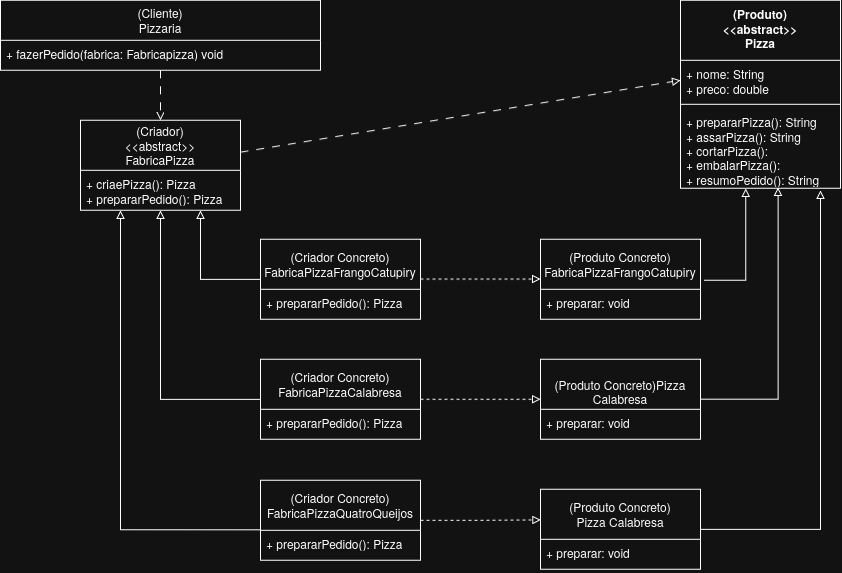

The diagram above was exported from draw.io. Its source (the exported page's mxGraphModel, read from the mxfile embedded in the PNG):
<mxGraphModel dx="548" dy="1123" grid="1" gridSize="10" guides="1" tooltips="1" connect="1" arrows="1" fold="1" page="1" pageScale="1" pageWidth="850" pageHeight="1100" math="0" shadow="0">
  <root>
    <mxCell id="0" />
    <mxCell id="1" parent="0" />
    <mxCell id="TXOI4nrb0KQcNgpodQ4h-9" edge="1" parent="1" source="TXOI4nrb0KQcNgpodQ4h-2" style="edgeStyle=orthogonalEdgeStyle;rounded=0;orthogonalLoop=1;jettySize=auto;html=1;entryX=0.5;entryY=0;entryDx=0;entryDy=0;endArrow=open;endFill=0;dashed=1;dashPattern=8 8;" target="TXOI4nrb0KQcNgpodQ4h-6" value="">
      <mxGeometry relative="1" as="geometry" />
    </mxCell>
    <mxCell id="TXOI4nrb0KQcNgpodQ4h-2" parent="1" style="swimlane;fontStyle=0;childLayout=stackLayout;horizontal=1;startSize=40;fillColor=none;horizontalStack=0;resizeParent=1;resizeParentMax=0;resizeLast=0;collapsible=1;marginBottom=0;whiteSpace=wrap;html=1;" value="&lt;div&gt;(Cliente)&lt;/div&gt;&lt;div&gt;Pizzaria&lt;/div&gt;" vertex="1">
      <mxGeometry height="70" width="320" y="40" as="geometry" />
    </mxCell>
    <mxCell id="TXOI4nrb0KQcNgpodQ4h-3" parent="TXOI4nrb0KQcNgpodQ4h-2" style="text;strokeColor=none;fillColor=none;align=left;verticalAlign=top;spacingLeft=4;spacingRight=4;overflow=hidden;rotatable=0;points=[[0,0.5],[1,0.5]];portConstraint=eastwest;whiteSpace=wrap;html=1;" value="+ fazerPedido(fabrica: Fabricapizza) void&amp;nbsp;" vertex="1">
      <mxGeometry height="30" width="320" y="40" as="geometry" />
    </mxCell>
    <mxCell id="TXOI4nrb0KQcNgpodQ4h-39" edge="1" parent="1" source="TXOI4nrb0KQcNgpodQ4h-6" style="rounded=0;orthogonalLoop=1;jettySize=auto;html=1;entryX=0;entryY=0.5;entryDx=0;entryDy=0;dashed=1;dashPattern=8 8;endArrow=block;endFill=0;" target="TXOI4nrb0KQcNgpodQ4h-29">
      <mxGeometry relative="1" as="geometry" />
    </mxCell>
    <mxCell id="TXOI4nrb0KQcNgpodQ4h-6" parent="1" style="swimlane;fontStyle=0;childLayout=stackLayout;horizontal=1;startSize=50;fillColor=none;horizontalStack=0;resizeParent=1;resizeParentMax=0;resizeLast=0;collapsible=1;marginBottom=0;whiteSpace=wrap;html=1;" value="&lt;div&gt;(Criador)&lt;/div&gt;&lt;div&gt;&amp;lt;&amp;lt;abstract&amp;gt;&amp;gt;&lt;br&gt;FabricaPizza&lt;/div&gt;" vertex="1">
      <mxGeometry height="90" width="160" x="80" y="160" as="geometry" />
    </mxCell>
    <mxCell id="TXOI4nrb0KQcNgpodQ4h-7" parent="TXOI4nrb0KQcNgpodQ4h-6" style="text;strokeColor=none;fillColor=none;align=left;verticalAlign=top;spacingLeft=4;spacingRight=4;overflow=hidden;rotatable=0;points=[[0,0.5],[1,0.5]];portConstraint=eastwest;whiteSpace=wrap;html=1;" value="&lt;div&gt;+ criaePizza(): Pizza&lt;/div&gt;&lt;div&gt;+ prepararPedido(): Pizza&lt;/div&gt;" vertex="1">
      <mxGeometry height="40" width="160" y="50" as="geometry" />
    </mxCell>
    <mxCell id="TXOI4nrb0KQcNgpodQ4h-40" edge="1" parent="1" source="TXOI4nrb0KQcNgpodQ4h-10" style="edgeStyle=orthogonalEdgeStyle;rounded=0;orthogonalLoop=1;jettySize=auto;html=1;endArrow=block;endFill=0;entryX=0.75;entryY=1;entryDx=0;entryDy=0;" target="TXOI4nrb0KQcNgpodQ4h-6">
      <mxGeometry relative="1" as="geometry">
        <Array as="points">
          <mxPoint x="200" y="319" />
        </Array>
        <mxPoint x="200" y="260" as="targetPoint" />
      </mxGeometry>
    </mxCell>
    <mxCell id="TXOI4nrb0KQcNgpodQ4h-10" parent="1" style="swimlane;fontStyle=0;childLayout=stackLayout;horizontal=1;startSize=50;fillColor=none;horizontalStack=0;resizeParent=1;resizeParentMax=0;resizeLast=0;collapsible=1;marginBottom=0;whiteSpace=wrap;html=1;" value="&lt;div&gt;(Criador Concreto)&lt;br&gt;FabricaPizzaFrangoCatupiry&lt;/div&gt;" vertex="1">
      <mxGeometry height="80" width="160" x="260" y="279" as="geometry" />
    </mxCell>
    <mxCell id="TXOI4nrb0KQcNgpodQ4h-11" parent="TXOI4nrb0KQcNgpodQ4h-10" style="text;strokeColor=none;fillColor=none;align=left;verticalAlign=top;spacingLeft=4;spacingRight=4;overflow=hidden;rotatable=0;points=[[0,0.5],[1,0.5]];portConstraint=eastwest;whiteSpace=wrap;html=1;" value="+ prepararPedido(): Pizza" vertex="1">
      <mxGeometry height="30" width="160" y="50" as="geometry" />
    </mxCell>
    <mxCell id="TXOI4nrb0KQcNgpodQ4h-14" parent="1" style="swimlane;fontStyle=0;childLayout=stackLayout;horizontal=1;startSize=50;fillColor=none;horizontalStack=0;resizeParent=1;resizeParentMax=0;resizeLast=0;collapsible=1;marginBottom=0;whiteSpace=wrap;html=1;" value="&lt;div&gt;(Criador Concreto)&lt;br&gt;FabricaPizzaCalabresa&lt;/div&gt;" vertex="1">
      <mxGeometry height="80" width="160" x="260" y="399" as="geometry" />
    </mxCell>
    <mxCell id="TXOI4nrb0KQcNgpodQ4h-15" parent="TXOI4nrb0KQcNgpodQ4h-14" style="text;strokeColor=none;fillColor=none;align=left;verticalAlign=top;spacingLeft=4;spacingRight=4;overflow=hidden;rotatable=0;points=[[0,0.5],[1,0.5]];portConstraint=eastwest;whiteSpace=wrap;html=1;" value="+ prepararPedido(): Pizza" vertex="1">
      <mxGeometry height="30" width="160" y="50" as="geometry" />
    </mxCell>
    <mxCell id="TXOI4nrb0KQcNgpodQ4h-16" parent="1" style="swimlane;fontStyle=0;childLayout=stackLayout;horizontal=1;startSize=50;fillColor=none;horizontalStack=0;resizeParent=1;resizeParentMax=0;resizeLast=0;collapsible=1;marginBottom=0;whiteSpace=wrap;html=1;" value="&lt;div&gt;(Criador Concreto)&lt;br&gt;FabricaPizzaQuatroQueijos&lt;/div&gt;" vertex="1">
      <mxGeometry height="80" width="160" x="260" y="520" as="geometry" />
    </mxCell>
    <mxCell id="TXOI4nrb0KQcNgpodQ4h-17" parent="TXOI4nrb0KQcNgpodQ4h-16" style="text;strokeColor=none;fillColor=none;align=left;verticalAlign=top;spacingLeft=4;spacingRight=4;overflow=hidden;rotatable=0;points=[[0,0.5],[1,0.5]];portConstraint=eastwest;whiteSpace=wrap;html=1;" value="+ prepararPedido(): Pizza" vertex="1">
      <mxGeometry height="30" width="160" y="50" as="geometry" />
    </mxCell>
    <mxCell id="TXOI4nrb0KQcNgpodQ4h-22" parent="1" style="swimlane;fontStyle=0;childLayout=stackLayout;horizontal=1;startSize=50;fillColor=none;horizontalStack=0;resizeParent=1;resizeParentMax=0;resizeLast=0;collapsible=1;marginBottom=0;whiteSpace=wrap;html=1;" value="&lt;div&gt;(Produto Concreto)&lt;br&gt;FabricaPizzaFrangoCatupiry&lt;/div&gt;" vertex="1">
      <mxGeometry height="80" width="160" x="540" y="279" as="geometry" />
    </mxCell>
    <mxCell id="TXOI4nrb0KQcNgpodQ4h-23" parent="TXOI4nrb0KQcNgpodQ4h-22" style="text;strokeColor=none;fillColor=none;align=left;verticalAlign=top;spacingLeft=4;spacingRight=4;overflow=hidden;rotatable=0;points=[[0,0.5],[1,0.5]];portConstraint=eastwest;whiteSpace=wrap;html=1;" value="+ preparar: void" vertex="1">
      <mxGeometry height="30" width="160" y="50" as="geometry" />
    </mxCell>
    <mxCell id="TXOI4nrb0KQcNgpodQ4h-24" parent="1" style="swimlane;fontStyle=0;childLayout=stackLayout;horizontal=1;startSize=50;fillColor=none;horizontalStack=0;resizeParent=1;resizeParentMax=0;resizeLast=0;collapsible=1;marginBottom=0;whiteSpace=wrap;html=1;" value="&lt;br&gt;&lt;div&gt;(Produto Concreto)Pizza Calabresa&lt;/div&gt;" vertex="1">
      <mxGeometry height="80" width="160" x="540" y="399" as="geometry" />
    </mxCell>
    <mxCell id="TXOI4nrb0KQcNgpodQ4h-25" parent="TXOI4nrb0KQcNgpodQ4h-24" style="text;strokeColor=none;fillColor=none;align=left;verticalAlign=top;spacingLeft=4;spacingRight=4;overflow=hidden;rotatable=0;points=[[0,0.5],[1,0.5]];portConstraint=eastwest;whiteSpace=wrap;html=1;" value="+ preparar: void" vertex="1">
      <mxGeometry height="30" width="160" y="50" as="geometry" />
    </mxCell>
    <mxCell id="TXOI4nrb0KQcNgpodQ4h-35" edge="1" parent="1" source="TXOI4nrb0KQcNgpodQ4h-26" style="edgeStyle=orthogonalEdgeStyle;rounded=0;orthogonalLoop=1;jettySize=auto;html=1;endArrow=block;endFill=0;">
      <mxGeometry relative="1" as="geometry">
        <mxPoint x="820" y="230" as="targetPoint" />
      </mxGeometry>
    </mxCell>
    <mxCell id="TXOI4nrb0KQcNgpodQ4h-26" parent="1" style="swimlane;fontStyle=0;childLayout=stackLayout;horizontal=1;startSize=50;fillColor=none;horizontalStack=0;resizeParent=1;resizeParentMax=0;resizeLast=0;collapsible=1;marginBottom=0;whiteSpace=wrap;html=1;" value="&lt;div&gt;(Produto Concreto)&lt;/div&gt;&lt;div&gt;Pizza Calabresa&lt;/div&gt;" vertex="1">
      <mxGeometry height="80" width="160" x="540" y="529" as="geometry" />
    </mxCell>
    <mxCell id="TXOI4nrb0KQcNgpodQ4h-27" parent="TXOI4nrb0KQcNgpodQ4h-26" style="text;strokeColor=none;fillColor=none;align=left;verticalAlign=top;spacingLeft=4;spacingRight=4;overflow=hidden;rotatable=0;points=[[0,0.5],[1,0.5]];portConstraint=eastwest;whiteSpace=wrap;html=1;" value="+ preparar: void" vertex="1">
      <mxGeometry height="30" width="160" y="50" as="geometry" />
    </mxCell>
    <mxCell id="TXOI4nrb0KQcNgpodQ4h-28" parent="1" style="swimlane;fontStyle=1;align=center;verticalAlign=top;childLayout=stackLayout;horizontal=1;startSize=60;horizontalStack=0;resizeParent=1;resizeParentMax=0;resizeLast=0;collapsible=1;marginBottom=0;whiteSpace=wrap;html=1;" value="(Produto)&lt;br&gt;&amp;lt;&amp;lt;abstract&amp;gt;&amp;gt;&lt;br&gt;Pizza" vertex="1">
      <mxGeometry height="188" width="160" x="680" y="40" as="geometry">
        <mxRectangle height="60" width="110" x="680" y="40" as="alternateBounds" />
      </mxGeometry>
    </mxCell>
    <mxCell id="TXOI4nrb0KQcNgpodQ4h-29" parent="TXOI4nrb0KQcNgpodQ4h-28" style="text;strokeColor=none;fillColor=none;align=left;verticalAlign=top;spacingLeft=4;spacingRight=4;overflow=hidden;rotatable=0;points=[[0,0.5],[1,0.5]];portConstraint=eastwest;whiteSpace=wrap;html=1;" value="&lt;div&gt;+ nome: String&lt;/div&gt;&lt;div&gt;+ preco: double&lt;/div&gt;" vertex="1">
      <mxGeometry height="40" width="160" y="60" as="geometry" />
    </mxCell>
    <mxCell id="TXOI4nrb0KQcNgpodQ4h-30" parent="TXOI4nrb0KQcNgpodQ4h-28" style="line;strokeWidth=1;fillColor=none;align=left;verticalAlign=middle;spacingTop=-1;spacingLeft=3;spacingRight=3;rotatable=0;labelPosition=right;points=[];portConstraint=eastwest;strokeColor=inherit;" value="" vertex="1">
      <mxGeometry height="8" width="160" y="100" as="geometry" />
    </mxCell>
    <mxCell id="TXOI4nrb0KQcNgpodQ4h-31" parent="TXOI4nrb0KQcNgpodQ4h-28" style="text;strokeColor=none;fillColor=none;align=left;verticalAlign=top;spacingLeft=4;spacingRight=4;overflow=hidden;rotatable=0;points=[[0,0.5],[1,0.5]];portConstraint=eastwest;whiteSpace=wrap;html=1;" value="&lt;div&gt;+ prepararPizza(): String&lt;/div&gt;&lt;div&gt;+ assarPizza(): String&lt;/div&gt;&lt;div&gt;+ cortarPizza():&lt;/div&gt;&lt;div&gt;+ embalarPizza():&lt;/div&gt;&lt;div&gt;+ resumoPedido(): String&lt;/div&gt;" vertex="1">
      <mxGeometry height="80" width="160" y="108" as="geometry" />
    </mxCell>
    <mxCell id="TXOI4nrb0KQcNgpodQ4h-32" edge="1" parent="1" source="TXOI4nrb0KQcNgpodQ4h-22" style="edgeStyle=orthogonalEdgeStyle;rounded=0;orthogonalLoop=1;jettySize=auto;html=1;entryX=0.346;entryY=1.009;entryDx=0;entryDy=0;entryPerimeter=0;exitX=1.021;exitY=0.511;exitDx=0;exitDy=0;exitPerimeter=0;endArrow=block;endFill=0;">
      <mxGeometry relative="1" as="geometry">
        <mxPoint x="630.0000000000001" y="278.28" as="sourcePoint" />
        <mxPoint x="745.3599999999999" y="228.00000000000003" as="targetPoint" />
      </mxGeometry>
    </mxCell>
    <mxCell id="TXOI4nrb0KQcNgpodQ4h-34" edge="1" parent="1" source="TXOI4nrb0KQcNgpodQ4h-24" style="edgeStyle=orthogonalEdgeStyle;rounded=0;orthogonalLoop=1;jettySize=auto;html=1;exitX=1;exitY=0.5;exitDx=0;exitDy=0;entryX=0.66;entryY=0.99;entryDx=0;entryDy=0;entryPerimeter=0;endArrow=block;endFill=0;">
      <mxGeometry relative="1" as="geometry">
        <mxPoint x="692" y="439" as="sourcePoint" />
        <mxPoint x="777.6000000000001" y="227.19999999999993" as="targetPoint" />
      </mxGeometry>
    </mxCell>
    <mxCell id="TXOI4nrb0KQcNgpodQ4h-36" edge="1" parent="1" source="TXOI4nrb0KQcNgpodQ4h-16" style="edgeStyle=orthogonalEdgeStyle;rounded=0;orthogonalLoop=1;jettySize=auto;html=1;entryX=0.003;entryY=0.382;entryDx=0;entryDy=0;entryPerimeter=0;startArrow=none;startFill=0;dashed=1;endArrow=block;endFill=0;" target="TXOI4nrb0KQcNgpodQ4h-26">
      <mxGeometry relative="1" as="geometry" />
    </mxCell>
    <mxCell id="TXOI4nrb0KQcNgpodQ4h-37" edge="1" parent="1" style="edgeStyle=orthogonalEdgeStyle;rounded=0;orthogonalLoop=1;jettySize=auto;html=1;entryX=0.003;entryY=0.382;entryDx=0;entryDy=0;entryPerimeter=0;startArrow=none;startFill=0;dashed=1;endArrow=block;endFill=0;">
      <mxGeometry relative="1" as="geometry">
        <mxPoint x="420" y="439" as="sourcePoint" />
        <mxPoint x="540" y="439" as="targetPoint" />
      </mxGeometry>
    </mxCell>
    <mxCell id="TXOI4nrb0KQcNgpodQ4h-38" edge="1" parent="1" style="edgeStyle=orthogonalEdgeStyle;rounded=0;orthogonalLoop=1;jettySize=auto;html=1;entryX=0.003;entryY=0.382;entryDx=0;entryDy=0;entryPerimeter=0;startArrow=none;startFill=0;dashed=1;endArrow=block;endFill=0;">
      <mxGeometry relative="1" as="geometry">
        <mxPoint x="420" y="318.79" as="sourcePoint" />
        <mxPoint x="540" y="318.79" as="targetPoint" />
      </mxGeometry>
    </mxCell>
    <mxCell id="TXOI4nrb0KQcNgpodQ4h-41" edge="1" parent="1" style="edgeStyle=orthogonalEdgeStyle;rounded=0;orthogonalLoop=1;jettySize=auto;html=1;endArrow=block;endFill=0;" target="TXOI4nrb0KQcNgpodQ4h-7">
      <mxGeometry relative="1" as="geometry">
        <Array as="points">
          <mxPoint x="160.02" y="439.02" />
        </Array>
        <mxPoint x="260" y="439" as="sourcePoint" />
        <mxPoint x="200" y="370" as="targetPoint" />
      </mxGeometry>
    </mxCell>
    <mxCell id="TXOI4nrb0KQcNgpodQ4h-42" edge="1" parent="1" source="TXOI4nrb0KQcNgpodQ4h-17" style="edgeStyle=orthogonalEdgeStyle;rounded=0;orthogonalLoop=1;jettySize=auto;html=1;endArrow=block;endFill=0;exitX=-0.001;exitY=-0.019;exitDx=0;exitDy=0;exitPerimeter=0;">
      <mxGeometry relative="1" as="geometry">
        <Array as="points">
          <mxPoint x="120.01" y="569.4" />
        </Array>
        <mxPoint x="250" y="569" as="sourcePoint" />
        <mxPoint x="120" y="250" as="targetPoint" />
      </mxGeometry>
    </mxCell>
  </root>
</mxGraphModel>